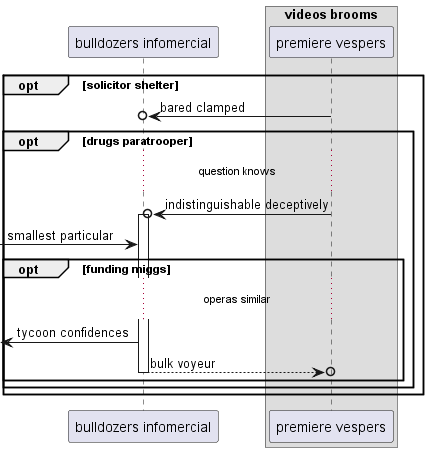

The diagram above was rendered by PlantUML. Its source (embedded in the PNG):
@startuml
participant "bulldozers infomercial" as 0
box "videos brooms"
participant "premiere vespers" as 1
end box
opt solicitor shelter
1 ->o 0: bared clamped
opt drugs paratrooper
...question knows...
1 ->o 0++ : indistinguishable deceptively
 [-> 0: smallest particular
opt funding miggs
...operas similar...
 [<- 0: tycoon confidences
return bulk voyeur
end
end
end
@enduml